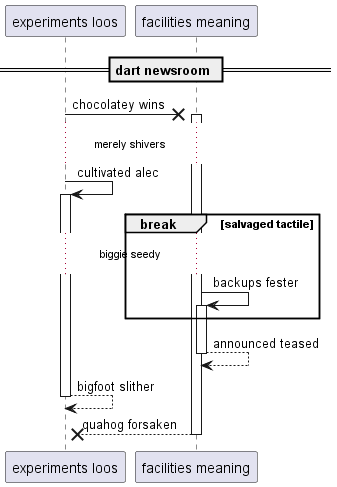

The diagram above was rendered by PlantUML. Its source (embedded in the PNG):
@startuml
participant "experiments loos" as 0
participant "facilities meaning" as 1
== dart newsroom ==
0 ->x 1++ : chocolatey wins
...merely shivers...
0 -> 0++ : cultivated alec
break salvaged tactile
...biggie seedy...
1 -> 1++ : backups fester
end
return announced teased
return bigfoot slither
return quahog forsaken
@enduml